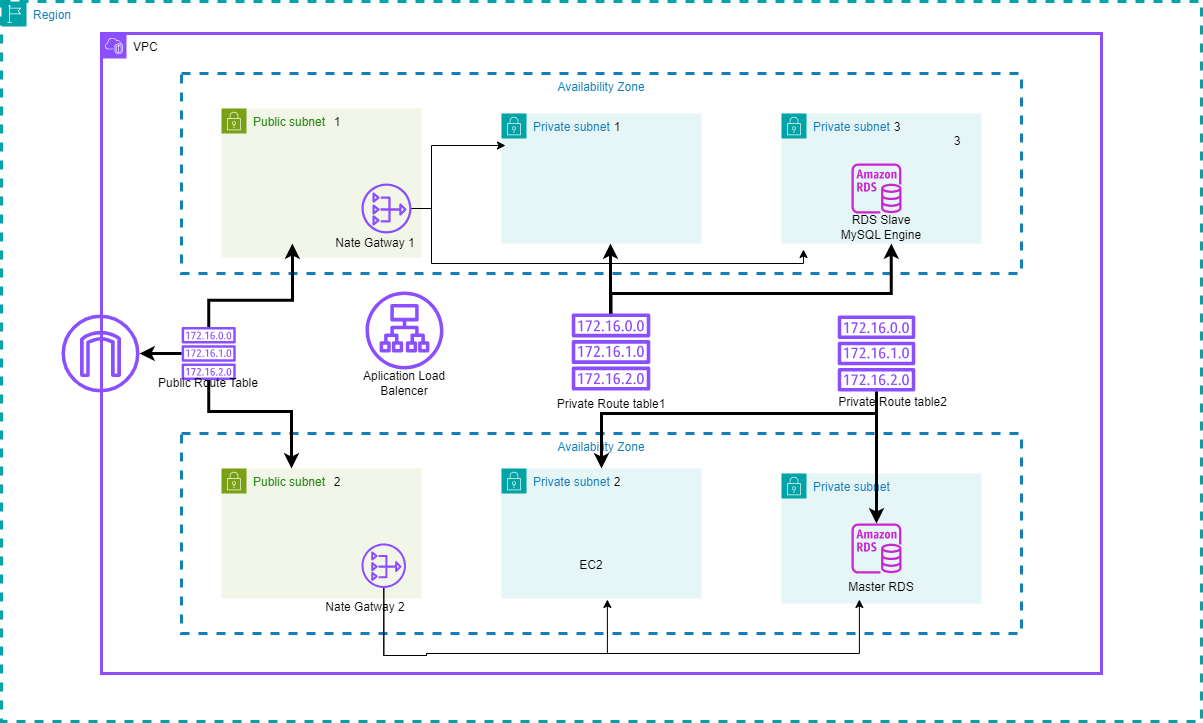

The diagram above was exported from draw.io. Its source (the exported page's mxGraphModel, read from the mxfile embedded in the PNG):
<mxGraphModel dx="3134" dy="780" grid="1" gridSize="14" guides="1" tooltips="1" connect="1" arrows="1" fold="1" page="1" pageScale="1" pageWidth="850" pageHeight="1100" math="0" shadow="0">
  <root>
    <mxCell id="0" />
    <mxCell id="1" parent="0" />
    <mxCell id="3kNOcZeTvmr1J5SauRcm-1" value="Region" style="points=[[0,0],[0.25,0],[0.5,0],[0.75,0],[1,0],[1,0.25],[1,0.5],[1,0.75],[1,1],[0.75,1],[0.5,1],[0.25,1],[0,1],[0,0.75],[0,0.5],[0,0.25]];outlineConnect=0;gradientColor=none;whiteSpace=wrap;fontSize=12;fontStyle=0;container=1;pointerEvents=0;collapsible=0;recursiveResize=0;shape=mxgraph.aws4.group;grIcon=mxgraph.aws4.group_region;strokeColor=#00A4A6;fillColor=none;verticalAlign=top;align=left;spacingLeft=30;fontColor=#147EBA;dashed=1;strokeWidth=3;html=1;" vertex="1" parent="1">
      <mxGeometry x="-1246" y="80" width="1200" height="720" as="geometry" />
    </mxCell>
    <mxCell id="3kNOcZeTvmr1J5SauRcm-3" value="VPC" style="points=[[0,0],[0.25,0],[0.5,0],[0.75,0],[1,0],[1,0.25],[1,0.5],[1,0.75],[1,1],[0.75,1],[0.5,1],[0.25,1],[0,1],[0,0.75],[0,0.5],[0,0.25]];outlineConnect=0;gradientColor=none;whiteSpace=wrap;container=1;pointerEvents=0;collapsible=0;recursiveResize=0;shape=mxgraph.aws4.group;grIcon=mxgraph.aws4.group_vpc2;strokeColor=#8C4FFF;fillColor=none;verticalAlign=top;align=left;spacingLeft=30;dashed=0;strokeWidth=3;html=1;" vertex="1" parent="3kNOcZeTvmr1J5SauRcm-1">
      <mxGeometry x="100" y="32" width="1000" height="640" as="geometry" />
    </mxCell>
    <mxCell id="3kNOcZeTvmr1J5SauRcm-4" value="Availability Zone" style="fillColor=none;strokeColor=#147EBA;dashed=1;verticalAlign=top;fontStyle=0;fontColor=#147EBA;whiteSpace=wrap;strokeWidth=3;html=1;" vertex="1" parent="3kNOcZeTvmr1J5SauRcm-3">
      <mxGeometry x="80" y="40" width="840" height="200" as="geometry" />
    </mxCell>
    <mxCell id="3kNOcZeTvmr1J5SauRcm-5" value="Availability Zone" style="fillColor=none;strokeColor=#147EBA;dashed=1;verticalAlign=top;fontStyle=0;fontColor=#147EBA;whiteSpace=wrap;strokeWidth=3;html=1;" vertex="1" parent="3kNOcZeTvmr1J5SauRcm-3">
      <mxGeometry x="80" y="400" width="840" height="200" as="geometry" />
    </mxCell>
    <mxCell id="3kNOcZeTvmr1J5SauRcm-6" value="Public subnet" style="points=[[0,0],[0.25,0],[0.5,0],[0.75,0],[1,0],[1,0.25],[1,0.5],[1,0.75],[1,1],[0.75,1],[0.5,1],[0.25,1],[0,1],[0,0.75],[0,0.5],[0,0.25]];outlineConnect=0;gradientColor=none;whiteSpace=wrap;fontSize=12;fontStyle=0;container=1;pointerEvents=0;collapsible=0;recursiveResize=0;shape=mxgraph.aws4.group;grIcon=mxgraph.aws4.group_security_group;grStroke=0;strokeColor=#7AA116;fillColor=#F2F6E8;verticalAlign=top;align=left;spacingLeft=30;fontColor=#248814;dashed=0;strokeWidth=3;html=1;" vertex="1" parent="3kNOcZeTvmr1J5SauRcm-3">
      <mxGeometry x="120" y="75" width="200" height="149" as="geometry" />
    </mxCell>
    <mxCell id="3kNOcZeTvmr1J5SauRcm-44" value="Nate Gatway 1" style="text;html=1;align=center;verticalAlign=middle;whiteSpace=wrap;rounded=0;" vertex="1" parent="3kNOcZeTvmr1J5SauRcm-6">
      <mxGeometry x="108" y="121" width="92" height="28" as="geometry" />
    </mxCell>
    <mxCell id="3kNOcZeTvmr1J5SauRcm-8" value="Public subnet" style="points=[[0,0],[0.25,0],[0.5,0],[0.75,0],[1,0],[1,0.25],[1,0.5],[1,0.75],[1,1],[0.75,1],[0.5,1],[0.25,1],[0,1],[0,0.75],[0,0.5],[0,0.25]];outlineConnect=0;gradientColor=none;whiteSpace=wrap;fontSize=12;fontStyle=0;container=1;pointerEvents=0;collapsible=0;recursiveResize=0;shape=mxgraph.aws4.group;grIcon=mxgraph.aws4.group_security_group;grStroke=0;strokeColor=#7AA116;fillColor=#F2F6E8;verticalAlign=top;align=left;spacingLeft=30;fontColor=#248814;dashed=0;strokeWidth=3;html=1;" vertex="1" parent="3kNOcZeTvmr1J5SauRcm-3">
      <mxGeometry x="120" y="435" width="200" height="130" as="geometry" />
    </mxCell>
    <mxCell id="3kNOcZeTvmr1J5SauRcm-28" value="" style="sketch=0;outlineConnect=0;fontColor=#232F3E;gradientColor=none;fillColor=#8C4FFF;strokeColor=none;dashed=0;verticalLabelPosition=bottom;verticalAlign=top;align=center;fontSize=12;fontStyle=0;aspect=fixed;pointerEvents=1;shape=mxgraph.aws4.nat_gateway;strokeWidth=3;html=1;" vertex="1" parent="3kNOcZeTvmr1J5SauRcm-8">
      <mxGeometry x="140" y="75" width="44.5" height="44.5" as="geometry" />
    </mxCell>
    <mxCell id="3kNOcZeTvmr1J5SauRcm-49" value="2" style="text;html=1;align=center;verticalAlign=middle;whiteSpace=wrap;rounded=0;" vertex="1" parent="3kNOcZeTvmr1J5SauRcm-8">
      <mxGeometry x="70" width="92" height="28" as="geometry" />
    </mxCell>
    <mxCell id="3kNOcZeTvmr1J5SauRcm-9" value="Private subnet" style="points=[[0,0],[0.25,0],[0.5,0],[0.75,0],[1,0],[1,0.25],[1,0.5],[1,0.75],[1,1],[0.75,1],[0.5,1],[0.25,1],[0,1],[0,0.75],[0,0.5],[0,0.25]];outlineConnect=0;gradientColor=none;whiteSpace=wrap;fontSize=12;fontStyle=0;container=1;pointerEvents=0;collapsible=0;recursiveResize=0;shape=mxgraph.aws4.group;grIcon=mxgraph.aws4.group_security_group;grStroke=0;strokeColor=#00A4A6;fillColor=#E6F6F7;verticalAlign=top;align=left;spacingLeft=30;fontColor=#147EBA;dashed=0;strokeWidth=3;html=1;" vertex="1" parent="3kNOcZeTvmr1J5SauRcm-3">
      <mxGeometry x="400" y="80" width="200" height="130" as="geometry" />
    </mxCell>
    <mxCell id="3kNOcZeTvmr1J5SauRcm-10" value="Private subnet" style="points=[[0,0],[0.25,0],[0.5,0],[0.75,0],[1,0],[1,0.25],[1,0.5],[1,0.75],[1,1],[0.75,1],[0.5,1],[0.25,1],[0,1],[0,0.75],[0,0.5],[0,0.25]];outlineConnect=0;gradientColor=none;whiteSpace=wrap;fontSize=12;fontStyle=0;container=1;pointerEvents=0;collapsible=0;recursiveResize=0;shape=mxgraph.aws4.group;grIcon=mxgraph.aws4.group_security_group;grStroke=0;strokeColor=#00A4A6;fillColor=#E6F6F7;verticalAlign=top;align=left;spacingLeft=30;fontColor=#147EBA;dashed=0;strokeWidth=3;html=1;" vertex="1" parent="3kNOcZeTvmr1J5SauRcm-3">
      <mxGeometry x="680" y="80" width="200" height="130" as="geometry" />
    </mxCell>
    <mxCell id="3kNOcZeTvmr1J5SauRcm-47" value="RDS Slave MySQL Engine" style="text;html=1;align=center;verticalAlign=middle;whiteSpace=wrap;rounded=0;" vertex="1" parent="3kNOcZeTvmr1J5SauRcm-10">
      <mxGeometry x="54" y="100" width="92" height="28" as="geometry" />
    </mxCell>
    <mxCell id="3kNOcZeTvmr1J5SauRcm-11" value="Private subnet" style="points=[[0,0],[0.25,0],[0.5,0],[0.75,0],[1,0],[1,0.25],[1,0.5],[1,0.75],[1,1],[0.75,1],[0.5,1],[0.25,1],[0,1],[0,0.75],[0,0.5],[0,0.25]];outlineConnect=0;gradientColor=none;whiteSpace=wrap;fontSize=12;fontStyle=0;container=1;pointerEvents=0;collapsible=0;recursiveResize=0;shape=mxgraph.aws4.group;grIcon=mxgraph.aws4.group_security_group;grStroke=0;strokeColor=#00A4A6;fillColor=#E6F6F7;verticalAlign=top;align=left;spacingLeft=30;fontColor=#147EBA;dashed=0;strokeWidth=3;html=1;" vertex="1" parent="3kNOcZeTvmr1J5SauRcm-3">
      <mxGeometry x="400" y="435" width="200" height="130" as="geometry" />
    </mxCell>
    <mxCell id="3kNOcZeTvmr1J5SauRcm-63" value="EC2&lt;span style=&quot;color: rgba(0, 0, 0, 0); font-family: monospace; font-size: 0px; text-align: start; text-wrap: nowrap;&quot;&gt;%3CmxGraphModel%3E%3Croot%3E%3CmxCell%20id%3D%220%22%2F%3E%3CmxCell%20id%3D%221%22%20parent%3D%220%22%2F%3E%3CmxCell%20id%3D%222%22%20value%3D%22Nate%20Gatway%201%22%20style%3D%22text%3Bhtml%3D1%3Balign%3Dcenter%3BverticalAlign%3Dmiddle%3BwhiteSpace%3Dwrap%3Brounded%3D0%3B%22%20vertex%3D%221%22%20parent%3D%221%22%3E%3CmxGeometry%20x%3D%22-918%22%20y%3D%22308%22%20width%3D%2292%22%20height%3D%2228%22%20as%3D%22geometry%22%2F%3E%3C%2FmxCell%3E%3C%2Froot%3E%3C%2FmxGraphModel%3E&lt;/span&gt;" style="text;html=1;align=center;verticalAlign=middle;whiteSpace=wrap;rounded=0;" vertex="1" parent="3kNOcZeTvmr1J5SauRcm-11">
      <mxGeometry x="44" y="83.25" width="92" height="28" as="geometry" />
    </mxCell>
    <mxCell id="3kNOcZeTvmr1J5SauRcm-12" value="Private subnet" style="points=[[0,0],[0.25,0],[0.5,0],[0.75,0],[1,0],[1,0.25],[1,0.5],[1,0.75],[1,1],[0.75,1],[0.5,1],[0.25,1],[0,1],[0,0.75],[0,0.5],[0,0.25]];outlineConnect=0;gradientColor=none;whiteSpace=wrap;fontSize=12;fontStyle=0;container=1;pointerEvents=0;collapsible=0;recursiveResize=0;shape=mxgraph.aws4.group;grIcon=mxgraph.aws4.group_security_group;grStroke=0;strokeColor=#00A4A6;fillColor=#E6F6F7;verticalAlign=top;align=left;spacingLeft=30;fontColor=#147EBA;dashed=0;strokeWidth=3;html=1;" vertex="1" parent="3kNOcZeTvmr1J5SauRcm-3">
      <mxGeometry x="680" y="440" width="200" height="130" as="geometry" />
    </mxCell>
    <mxCell id="3kNOcZeTvmr1J5SauRcm-15" value="" style="sketch=0;outlineConnect=0;fontColor=#232F3E;gradientColor=none;fillColor=#C925D1;strokeColor=none;dashed=0;verticalLabelPosition=bottom;verticalAlign=top;align=center;fontSize=12;fontStyle=0;aspect=fixed;pointerEvents=1;shape=mxgraph.aws4.rds_instance;strokeWidth=3;html=1;" vertex="1" parent="3kNOcZeTvmr1J5SauRcm-12">
      <mxGeometry x="70" y="50" width="50" height="50" as="geometry" />
    </mxCell>
    <mxCell id="3kNOcZeTvmr1J5SauRcm-46" value="Master RDS" style="text;html=1;align=center;verticalAlign=middle;whiteSpace=wrap;rounded=0;" vertex="1" parent="3kNOcZeTvmr1J5SauRcm-12">
      <mxGeometry x="54" y="100" width="92" height="28" as="geometry" />
    </mxCell>
    <mxCell id="3kNOcZeTvmr1J5SauRcm-13" value="" style="sketch=0;outlineConnect=0;fontColor=#232F3E;gradientColor=none;fillColor=#8C4FFF;strokeColor=none;dashed=0;verticalLabelPosition=bottom;verticalAlign=top;align=center;fontSize=12;fontStyle=0;aspect=fixed;pointerEvents=1;shape=mxgraph.aws4.internet_gateway;strokeWidth=3;html=1;" vertex="1" parent="3kNOcZeTvmr1J5SauRcm-3">
      <mxGeometry x="-40" y="281" width="78" height="78" as="geometry" />
    </mxCell>
    <mxCell id="3kNOcZeTvmr1J5SauRcm-14" value="" style="sketch=0;outlineConnect=0;fontColor=#232F3E;gradientColor=none;fillColor=#C925D1;strokeColor=none;dashed=0;verticalLabelPosition=bottom;verticalAlign=top;align=center;fontSize=12;fontStyle=0;aspect=fixed;pointerEvents=1;shape=mxgraph.aws4.rds_instance;strokeWidth=3;html=1;" vertex="1" parent="3kNOcZeTvmr1J5SauRcm-3">
      <mxGeometry x="750" y="130" width="50" height="50" as="geometry" />
    </mxCell>
    <mxCell id="3kNOcZeTvmr1J5SauRcm-24" value="" style="edgeStyle=orthogonalEdgeStyle;rounded=0;orthogonalLoop=1;jettySize=auto;strokeWidth=3;html=1;" edge="1" parent="3kNOcZeTvmr1J5SauRcm-3" source="3kNOcZeTvmr1J5SauRcm-16" target="3kNOcZeTvmr1J5SauRcm-13">
      <mxGeometry relative="1" as="geometry" />
    </mxCell>
    <mxCell id="3kNOcZeTvmr1J5SauRcm-57" style="edgeStyle=orthogonalEdgeStyle;rounded=0;orthogonalLoop=1;jettySize=auto;html=1;entryX=0;entryY=0;entryDx=0;entryDy=0;strokeWidth=3;" edge="1" parent="3kNOcZeTvmr1J5SauRcm-3" source="3kNOcZeTvmr1J5SauRcm-16" target="3kNOcZeTvmr1J5SauRcm-49">
      <mxGeometry relative="1" as="geometry">
        <Array as="points">
          <mxPoint x="107" y="378" />
          <mxPoint x="190" y="378" />
        </Array>
      </mxGeometry>
    </mxCell>
    <mxCell id="3kNOcZeTvmr1J5SauRcm-16" value="" style="sketch=0;outlineConnect=0;fontColor=#232F3E;gradientColor=none;fillColor=#8C4FFF;strokeColor=none;dashed=0;verticalLabelPosition=bottom;verticalAlign=top;align=center;fontSize=12;fontStyle=0;aspect=fixed;pointerEvents=1;shape=mxgraph.aws4.route_table;strokeWidth=3;html=1;" vertex="1" parent="3kNOcZeTvmr1J5SauRcm-3">
      <mxGeometry x="80" y="293.5" width="54.39" height="53" as="geometry" />
    </mxCell>
    <mxCell id="3kNOcZeTvmr1J5SauRcm-17" value="" style="sketch=0;outlineConnect=0;fontColor=#232F3E;gradientColor=none;fillColor=#8C4FFF;strokeColor=none;dashed=0;verticalLabelPosition=bottom;verticalAlign=top;align=center;fontSize=12;fontStyle=0;aspect=fixed;pointerEvents=1;shape=mxgraph.aws4.route_table;strokeWidth=3;html=1;" vertex="1" parent="3kNOcZeTvmr1J5SauRcm-3">
      <mxGeometry x="470" y="280" width="79.03" height="77" as="geometry" />
    </mxCell>
    <mxCell id="3kNOcZeTvmr1J5SauRcm-22" value="" style="edgeStyle=orthogonalEdgeStyle;rounded=0;orthogonalLoop=1;jettySize=auto;strokeWidth=3;html=1;" edge="1" parent="3kNOcZeTvmr1J5SauRcm-3" source="3kNOcZeTvmr1J5SauRcm-18" target="3kNOcZeTvmr1J5SauRcm-15">
      <mxGeometry relative="1" as="geometry" />
    </mxCell>
    <mxCell id="3kNOcZeTvmr1J5SauRcm-23" value="" style="edgeStyle=orthogonalEdgeStyle;rounded=0;orthogonalLoop=1;jettySize=auto;strokeWidth=3;html=1;" edge="1" parent="3kNOcZeTvmr1J5SauRcm-3" source="3kNOcZeTvmr1J5SauRcm-18" target="3kNOcZeTvmr1J5SauRcm-11">
      <mxGeometry relative="1" as="geometry">
        <Array as="points">
          <mxPoint x="775" y="380" />
          <mxPoint x="500" y="380" />
        </Array>
      </mxGeometry>
    </mxCell>
    <mxCell id="3kNOcZeTvmr1J5SauRcm-18" value="" style="sketch=0;outlineConnect=0;fontColor=#232F3E;gradientColor=none;fillColor=#8C4FFF;strokeColor=none;dashed=0;verticalLabelPosition=bottom;verticalAlign=top;align=center;fontSize=12;fontStyle=0;aspect=fixed;pointerEvents=1;shape=mxgraph.aws4.route_table;strokeWidth=3;html=1;" vertex="1" parent="3kNOcZeTvmr1J5SauRcm-3">
      <mxGeometry x="736" y="282" width="78" height="76" as="geometry" />
    </mxCell>
    <mxCell id="3kNOcZeTvmr1J5SauRcm-19" value="" style="edgeStyle=orthogonalEdgeStyle;rounded=0;orthogonalLoop=1;jettySize=auto;strokeWidth=3;html=1;" edge="1" parent="3kNOcZeTvmr1J5SauRcm-3" source="3kNOcZeTvmr1J5SauRcm-17">
      <mxGeometry relative="1" as="geometry">
        <mxPoint x="509" y="210" as="targetPoint" />
      </mxGeometry>
    </mxCell>
    <mxCell id="3kNOcZeTvmr1J5SauRcm-20" value="" style="edgeStyle=orthogonalEdgeStyle;rounded=0;orthogonalLoop=1;jettySize=auto;entryX=0.845;entryY=0.85;entryDx=0;entryDy=0;entryPerimeter=0;strokeWidth=3;html=1;" edge="1" parent="3kNOcZeTvmr1J5SauRcm-3" source="3kNOcZeTvmr1J5SauRcm-17" target="3kNOcZeTvmr1J5SauRcm-4">
      <mxGeometry relative="1" as="geometry" />
    </mxCell>
    <mxCell id="3kNOcZeTvmr1J5SauRcm-25" value="" style="edgeStyle=orthogonalEdgeStyle;rounded=0;orthogonalLoop=1;jettySize=auto;entryX=0.132;entryY=0.85;entryDx=0;entryDy=0;entryPerimeter=0;strokeWidth=3;html=1;" edge="1" parent="3kNOcZeTvmr1J5SauRcm-3" source="3kNOcZeTvmr1J5SauRcm-16" target="3kNOcZeTvmr1J5SauRcm-4">
      <mxGeometry relative="1" as="geometry" />
    </mxCell>
    <mxCell id="3kNOcZeTvmr1J5SauRcm-27" value="" style="sketch=0;outlineConnect=0;fontColor=#232F3E;gradientColor=none;fillColor=#8C4FFF;strokeColor=none;dashed=0;verticalLabelPosition=bottom;verticalAlign=top;align=center;fontSize=12;fontStyle=0;aspect=fixed;pointerEvents=1;shape=mxgraph.aws4.nat_gateway;strokeWidth=3;html=1;" vertex="1" parent="3kNOcZeTvmr1J5SauRcm-3">
      <mxGeometry x="260" y="150" width="50" height="50" as="geometry" />
    </mxCell>
    <mxCell id="3kNOcZeTvmr1J5SauRcm-35" style="edgeStyle=orthogonalEdgeStyle;rounded=0;orthogonalLoop=1;jettySize=auto;html=1;" edge="1" parent="3kNOcZeTvmr1J5SauRcm-3" source="3kNOcZeTvmr1J5SauRcm-27">
      <mxGeometry relative="1" as="geometry">
        <mxPoint x="702" y="216" as="targetPoint" />
        <Array as="points">
          <mxPoint x="330" y="175" />
          <mxPoint x="330" y="230" />
          <mxPoint x="702" y="230" />
        </Array>
      </mxGeometry>
    </mxCell>
    <mxCell id="3kNOcZeTvmr1J5SauRcm-36" style="edgeStyle=orthogonalEdgeStyle;rounded=0;orthogonalLoop=1;jettySize=auto;html=1;entryX=0.807;entryY=0.83;entryDx=0;entryDy=0;entryPerimeter=0;" edge="1" parent="3kNOcZeTvmr1J5SauRcm-3" source="3kNOcZeTvmr1J5SauRcm-28" target="3kNOcZeTvmr1J5SauRcm-5">
      <mxGeometry relative="1" as="geometry">
        <Array as="points">
          <mxPoint x="282" y="622" />
          <mxPoint x="325" y="622" />
          <mxPoint x="325" y="620" />
          <mxPoint x="758" y="620" />
        </Array>
      </mxGeometry>
    </mxCell>
    <mxCell id="3kNOcZeTvmr1J5SauRcm-39" style="edgeStyle=orthogonalEdgeStyle;rounded=0;orthogonalLoop=1;jettySize=auto;html=1;entryX=0.507;entryY=0.83;entryDx=0;entryDy=0;entryPerimeter=0;" edge="1" parent="3kNOcZeTvmr1J5SauRcm-3" source="3kNOcZeTvmr1J5SauRcm-28" target="3kNOcZeTvmr1J5SauRcm-5">
      <mxGeometry relative="1" as="geometry">
        <Array as="points">
          <mxPoint x="282" y="622" />
          <mxPoint x="325" y="622" />
          <mxPoint x="325" y="620" />
          <mxPoint x="506" y="620" />
        </Array>
      </mxGeometry>
    </mxCell>
    <mxCell id="3kNOcZeTvmr1J5SauRcm-40" value="Private Route table1" style="text;html=1;align=center;verticalAlign=middle;whiteSpace=wrap;rounded=0;" vertex="1" parent="3kNOcZeTvmr1J5SauRcm-3">
      <mxGeometry x="397.51" y="357" width="224" height="28" as="geometry" />
    </mxCell>
    <mxCell id="3kNOcZeTvmr1J5SauRcm-41" value="Private Route table2" style="text;html=1;align=center;verticalAlign=middle;whiteSpace=wrap;rounded=0;" vertex="1" parent="3kNOcZeTvmr1J5SauRcm-3">
      <mxGeometry x="659" y="350" width="265" height="37" as="geometry" />
    </mxCell>
    <mxCell id="3kNOcZeTvmr1J5SauRcm-42" value="Public Route Table" style="text;html=1;align=center;verticalAlign=middle;whiteSpace=wrap;rounded=0;" vertex="1" parent="3kNOcZeTvmr1J5SauRcm-3">
      <mxGeometry x="54.2" y="336" width="106" height="28" as="geometry" />
    </mxCell>
    <mxCell id="3kNOcZeTvmr1J5SauRcm-45" value="Nate Gatway 2" style="text;html=1;align=center;verticalAlign=middle;whiteSpace=wrap;rounded=0;" vertex="1" parent="3kNOcZeTvmr1J5SauRcm-3">
      <mxGeometry x="218" y="560" width="92" height="28" as="geometry" />
    </mxCell>
    <mxCell id="3kNOcZeTvmr1J5SauRcm-48" value="1" style="text;html=1;align=center;verticalAlign=middle;whiteSpace=wrap;rounded=0;" vertex="1" parent="3kNOcZeTvmr1J5SauRcm-3">
      <mxGeometry x="190" y="75" width="92" height="28" as="geometry" />
    </mxCell>
    <mxCell id="3kNOcZeTvmr1J5SauRcm-50" value="1" style="text;html=1;align=center;verticalAlign=middle;whiteSpace=wrap;rounded=0;" vertex="1" parent="3kNOcZeTvmr1J5SauRcm-3">
      <mxGeometry x="470" y="80" width="92" height="28" as="geometry" />
    </mxCell>
    <mxCell id="3kNOcZeTvmr1J5SauRcm-51" value="2" style="text;html=1;align=center;verticalAlign=middle;whiteSpace=wrap;rounded=0;" vertex="1" parent="3kNOcZeTvmr1J5SauRcm-3">
      <mxGeometry x="470" y="435" width="92" height="28" as="geometry" />
    </mxCell>
    <mxCell id="3kNOcZeTvmr1J5SauRcm-53" value="3" style="text;html=1;align=center;verticalAlign=middle;whiteSpace=wrap;rounded=0;" vertex="1" parent="3kNOcZeTvmr1J5SauRcm-3">
      <mxGeometry x="750" y="80" width="92" height="28" as="geometry" />
    </mxCell>
    <mxCell id="3kNOcZeTvmr1J5SauRcm-56" value="" style="sketch=0;outlineConnect=0;fontColor=#232F3E;gradientColor=none;fillColor=#8C4FFF;strokeColor=none;dashed=0;verticalLabelPosition=bottom;verticalAlign=top;align=center;html=1;fontSize=12;fontStyle=0;aspect=fixed;pointerEvents=1;shape=mxgraph.aws4.application_load_balancer;" vertex="1" parent="3kNOcZeTvmr1J5SauRcm-3">
      <mxGeometry x="264" y="258" width="78" height="78" as="geometry" />
    </mxCell>
    <mxCell id="3kNOcZeTvmr1J5SauRcm-58" value="Aplication Load Balencer" style="text;html=1;align=center;verticalAlign=middle;whiteSpace=wrap;rounded=0;" vertex="1" parent="3kNOcZeTvmr1J5SauRcm-3">
      <mxGeometry x="250" y="336" width="106" height="28" as="geometry" />
    </mxCell>
    <mxCell id="3kNOcZeTvmr1J5SauRcm-67" style="edgeStyle=orthogonalEdgeStyle;rounded=0;orthogonalLoop=1;jettySize=auto;html=1;" edge="1" parent="3kNOcZeTvmr1J5SauRcm-3" source="3kNOcZeTvmr1J5SauRcm-27">
      <mxGeometry relative="1" as="geometry">
        <mxPoint x="404" y="112" as="targetPoint" />
        <Array as="points">
          <mxPoint x="330" y="175" />
          <mxPoint x="330" y="112" />
        </Array>
      </mxGeometry>
    </mxCell>
    <mxCell id="3kNOcZeTvmr1J5SauRcm-55" value="3" style="text;html=1;align=center;verticalAlign=middle;whiteSpace=wrap;rounded=0;" vertex="1" parent="1">
      <mxGeometry x="-336" y="206" width="92" height="28" as="geometry" />
    </mxCell>
  </root>
</mxGraphModel>